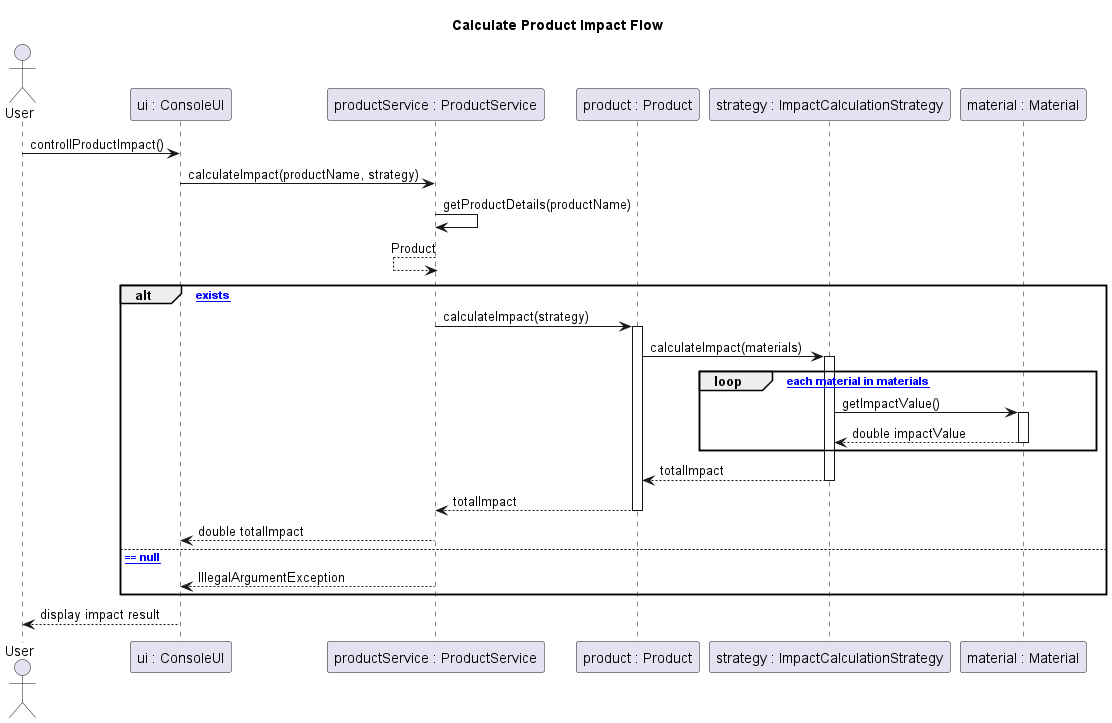

The diagram above was rendered by PlantUML. Its source (embedded in the PNG):
@startuml

title Calculate Product Impact Flow

actor User

participant "ui : ConsoleUI" as UI
participant "productService : ProductService" as PS
participant "product : Product" as Product
participant "strategy : ImpactCalculationStrategy" as Strategy
participant "material : Material" as Material

User -> UI : controllProductImpact()

UI -> PS : calculateImpact(productName, strategy)

PS -> PS : getProductDetails(productName)
PS <-- PS : Product

alt [product exists]

    PS -> Product : calculateImpact(strategy)
    activate Product

    Product -> Strategy : calculateImpact(materials)
    activate Strategy

    loop [for each material in materials]
        Strategy -> Material : getImpactValue()
        activate Material
        Material --> Strategy : double impactValue
        deactivate Material
    end

    Strategy --> Product : totalImpact
    deactivate Strategy

    Product --> PS : totalImpact
    deactivate Product

    PS --> UI : double totalImpact

else [product == null]

    PS --> UI : IllegalArgumentException

end

deactivate PS
UI --> User : display impact result

deactivate UI

@enduml